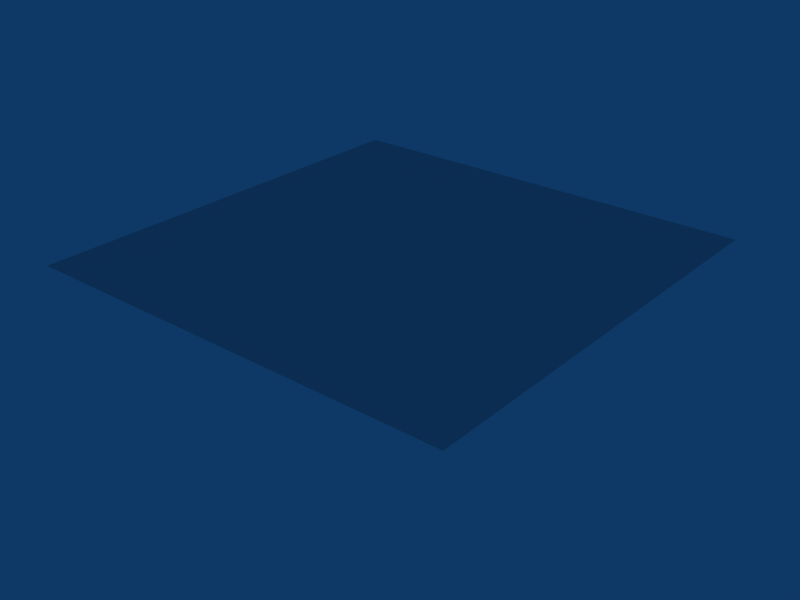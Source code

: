 # Source: Level1.blend  (saved by Blender 2.49.2; exported with 4.5.12 LTS)
import bpy
from mathutils import Matrix  # noqa: F401  (used for matrix-valued properties, if any)

bpy.ops.wm.read_factory_settings(use_empty=True)
scene = bpy.context.scene
scene.name = 'Level1'

# ---- collections
col_collection_1 = bpy.data.collections.new('Collection 1'); scene.collection.children.link(col_collection_1)
col_collection_2 = bpy.data.collections.new('Collection 2'); scene.collection.children.link(col_collection_2)
col_collection_2.hide_render = True
col_collection_2.hide_viewport = True

# ---- materials (node trees are filled in below, after node groups)
mat_dummy = bpy.data.materials.new('Dummy')
mat_dummy.alpha_threshold = 0.0
mat_dummy.roughness = 0.5
mat_dummy.line_color = (0.0, 0.0, 0.0, 1.0)

# ---- material node trees

# ---- world
world_world = bpy.data.worlds.new('World'); scene.world = world_world
world_world.color = (0.05656, 0.2208, 0.4)
world_world.use_sun_shadow = False
world_world.sun_shadow_jitter_overblur = 0.0
world_world.cycles.sampling_method = 'MANUAL'
world_world.cycles.sample_map_resolution = 256

# ---- meshes
me_controller = bpy.data.meshes.new('Controller')
me_controller.from_pydata([(1.0, 1.0, -1.0), (1.0, -1.0, -1.0), (-1.0, -1.0, -1.0), (-1.0, 1.0, -1.0), (1.0, 1.0, 1.0), (1.0, -1.0, 1.0), (-1.0, -1.0, 1.0), (-1.0, 1.0, 1.0)], [], [(0, 1, 2, 3), (4, 7, 6, 5), (0, 4, 5, 1), (1, 5, 6, 2), (2, 6, 7, 3), (4, 0, 3, 7)])
_uv = me_controller.uv_layers.new(name='UVTex')
_uv.uv.foreach_set('vector', [1.0, 0.0, 1.0, 1.0, 0.0, 1.0, 0.0, 0.0, 1.0, 0.0, 1.0, 1.0, 0.0, 1.0, 0.0, 0.0, 1.0, 0.0, 1.0, 1.0, 0.0, 1.0, 0.0, 0.0, 1.0, 0.0, 1.0, 1.0, 0.0, 1.0, 0.0, 0.0, 1.0, 0.0, 1.0, 1.0, 0.0, 1.0, 0.0, 0.0, 1.192e-07, 1.0, -1.192e-07, 1.192e-07, 1.0, -1.192e-07, 1.0, 1.0])
me_controller.use_remesh_preserve_volume = False
me_controller.use_remesh_preserve_attributes = False
me_controller.use_mirror_vertex_groups = False
me_controller.update()
me_concavestaticbrush = bpy.data.meshes.new('ConcaveStaticBrush')
me_concavestaticbrush.from_pydata([(15.5, 15.5, -0.5), (15.5, -16.5, -0.5), (-16.5, -16.5, -0.5), (-16.5, 15.5, -0.5), (-0.5, -16.5, -0.5), (15.5, -0.5, -0.5), (-0.5, 15.5, -0.5), (-16.5, -0.5, -0.5), (-0.5, -0.5, -0.5), (7.5, -16.5, -0.5), (-8.5, -16.5, -0.5), (15.5, -8.5, -0.5), (15.5, 7.5, -0.5), (-8.5, 15.5, -0.5), (7.5, 15.5, -0.5), (-16.5, 7.5, -0.5), (-16.5, -8.5, -0.5), (7.5, -0.5, -0.5), (-0.5, -8.5, -0.5), (-8.5, -0.5, -0.5), (-0.5, 7.5, -0.5), (7.5, -8.5, -0.5), (-8.5, -8.5, -0.5), (7.5, 7.5, -0.5), (-8.5, 7.5, -0.5), (3.5, -16.5, -0.5), (11.5, -16.5, -0.5), (-4.5, -16.5, -0.5), (-12.5, -16.5, -0.5), (15.5, -12.5, -0.5), (15.5, -4.5, -0.5), (15.5, 11.5, -0.5), (15.5, 3.5, -0.5), (-12.5, 15.5, -0.5), (-4.5, 15.5, -0.5), (11.5, 15.5, -0.5), (3.5, 15.5, -0.5), (-16.5, 11.5, -0.5), (-16.5, 3.5, -0.5), (-16.5, -12.5, -0.5), (-16.5, -4.5, -0.5), (11.5, -0.5, -0.5), (3.5, -0.5, -0.5), (-0.5, -12.5, -0.5), (-0.5, -4.5, -0.5), (-12.5, -0.5, -0.5), (-4.5, -0.5, -0.5), (-0.5, 11.5, -0.5), (-0.5, 3.5, -0.5), (11.5, -8.5, -0.5), (7.5, -12.5, -0.5), (3.5, -8.5, -0.5), (7.5, -4.5, -0.5), (-4.5, -8.5, -0.5), (-8.5, -12.5, -0.5), (-12.5, -8.5, -0.5), (-8.5, -4.5, -0.5), (11.5, 7.5, -0.5), (7.5, 3.5, -0.5), (3.5, 7.5, -0.5), (7.5, 11.5, -0.5), (-4.5, 7.5, -0.5), (-8.5, 3.5, -0.5), (-12.5, 7.5, -0.5), (-8.5, 11.5, -0.5), (11.5, -12.5, -0.5), (3.5, -12.5, -0.5), (11.5, -4.5, -0.5), (3.5, -4.5, -0.5), (-4.5, -12.5, -0.5), (-12.5, -12.5, -0.5), (-4.5, -4.5, -0.5), (-12.5, -4.5, -0.5), (11.5, 3.5, -0.5), (3.5, 3.5, -0.5), (11.5, 11.5, -0.5), (3.5, 11.5, -0.5), (-4.5, 3.5, -0.5), (-12.5, 3.5, -0.5), (-4.5, 11.5, -0.5), (-12.5, 11.5, -0.5), (1.5, -16.5, -0.5), (5.5, -16.5, -0.5), (13.5, -16.5, -0.5), (9.5, -16.5, -0.5), (-6.5, -16.5, -0.5), (-2.5, -16.5, -0.5), (-10.5, -16.5, -0.5), (-14.5, -16.5, -0.5), (15.5, -14.5, -0.5), (15.5, -10.5, -0.5), (15.5, -2.5, -0.5), (15.5, -6.5, -0.5), (15.5, 9.5, -0.5), (15.5, 13.5, -0.5), (15.5, 5.5, -0.5), (15.5, 1.5, -0.5), (-14.5, 15.5, -0.5), (-10.5, 15.5, -0.5), (-6.5, 15.5, -0.5), (-2.5, 15.5, -0.5), (13.5, 15.5, -0.5), (9.5, 15.5, -0.5), (1.5, 15.5, -0.5), (5.5, 15.5, -0.5), (-16.5, 13.5, -0.5), (-16.5, 9.5, -0.5), (-16.5, 1.5, -0.5), (-16.5, 5.5, -0.5), (-16.5, -14.5, -0.5), (-16.5, -10.5, -0.5), (-16.5, -2.5, -0.5), (-16.5, -6.5, -0.5), (9.5, -0.5, -0.5), (13.5, -0.5, -0.5), (5.5, -0.5, -0.5), (1.5, -0.5, -0.5), (-0.5, -14.5, -0.5), (-0.5, -10.5, -0.5), (-0.5, -6.5, -0.5), (-0.5, -2.5, -0.5), (-14.5, -0.5, -0.5), (-10.5, -0.5, -0.5), (-6.5, -0.5, -0.5), (-2.5, -0.5, -0.5), (-0.5, 13.5, -0.5), (-0.5, 9.5, -0.5), (-0.5, 5.5, -0.5), (-0.5, 1.5, -0.5), (9.5, -8.5, -0.5), (13.5, -8.5, -0.5), (7.5, -14.5, -0.5), (7.5, -10.5, -0.5), (1.5, -8.5, -0.5), (5.5, -8.5, -0.5), (7.5, -6.5, -0.5), (7.5, -2.5, -0.5), (-2.5, -8.5, -0.5), (-6.5, -8.5, -0.5), (-8.5, -14.5, -0.5), (-8.5, -10.5, -0.5), (-10.5, -8.5, -0.5), (-14.5, -8.5, -0.5), (-8.5, -2.5, -0.5), (-8.5, -6.5, -0.5), (13.5, 7.5, -0.5), (9.5, 7.5, -0.5), (7.5, 5.5, -0.5), (7.5, 1.5, -0.5), (1.5, 7.5, -0.5), (5.5, 7.5, -0.5), (7.5, 9.5, -0.5), (7.5, 13.5, -0.5), (-2.5, 7.5, -0.5), (-6.5, 7.5, -0.5), (-8.5, 1.5, -0.5), (-8.5, 5.5, -0.5), (-10.5, 7.5, -0.5), (-14.5, 7.5, -0.5), (-8.5, 13.5, -0.5), (-8.5, 9.5, -0.5), (13.5, -12.5, -0.5), (11.5, -14.5, -0.5), (9.5, -12.5, -0.5), (11.5, -10.5, -0.5), (5.5, -12.5, -0.5), (3.5, -14.5, -0.5), (1.5, -12.5, -0.5), (3.5, -10.5, -0.5), (13.5, -4.5, -0.5), (11.5, -6.5, -0.5), (9.5, -4.5, -0.5), (11.5, -2.5, -0.5), (5.5, -4.5, -0.5), (3.5, -6.5, -0.5), (1.5, -4.5, -0.5), (3.5, -2.5, -0.5), (-2.5, -12.5, -0.5), (-4.5, -14.5, -0.5), (-6.5, -12.5, -0.5), (-4.5, -10.5, -0.5), (-10.5, -12.5, -0.5), (-12.5, -14.5, -0.5), (-14.5, -12.5, -0.5), (-12.5, -10.5, -0.5), (-2.5, -4.5, -0.5), (-4.5, -6.5, -0.5), (-6.5, -4.5, -0.5), (-4.5, -2.5, -0.5), (-10.5, -4.5, -0.5), (-12.5, -6.5, -0.5), (-14.5, -4.5, -0.5), (-12.5, -2.5, -0.5), (13.5, 3.5, -0.5), (11.5, 1.5, -0.5), (9.5, 3.5, -0.5), (11.5, 5.5, -0.5), (5.5, 3.5, -0.5), (3.5, 1.5, -0.5), (1.5, 3.5, -0.5), (3.5, 5.5, -0.5), (13.5, 11.5, -0.5), (11.5, 9.5, -0.5), (9.5, 11.5, -0.5), (11.5, 13.5, -0.5), (5.5, 11.5, -0.5), (3.5, 9.5, -0.5), (1.5, 11.5, -0.5), (3.5, 13.5, -0.5), (-2.5, 3.5, -0.5), (-4.5, 1.5, -0.5), (-6.5, 3.5, -0.5), (-4.5, 5.5, -0.5), (-10.5, 3.5, -0.5), (-12.5, 1.5, -0.5), (-14.5, 3.5, -0.5), (-12.5, 5.5, -0.5), (-2.5, 11.5, -0.5), (-4.5, 9.5, -0.5), (-6.5, 11.5, -0.5), (-4.5, 13.5, -0.5), (-10.5, 11.5, -0.5), (-12.5, 9.5, -0.5), (-14.5, 11.5, -0.5), (-12.5, 13.5, -0.5), (13.5, -14.5, -0.5), (9.5, -14.5, -0.5), (13.5, -10.5, -0.5), (9.5, -10.5, -0.5), (5.5, -14.5, -0.5), (1.5, -14.5, -0.5), (5.5, -10.5, -0.5), (1.5, -10.5, -0.5), (13.5, -6.5, -0.5), (9.5, -6.5, -0.5), (13.5, -2.5, -0.5), (9.5, -2.5, -0.5), (5.5, -6.5, -0.5), (1.5, -6.5, -0.5), (5.5, -2.5, -0.5), (1.5, -2.5, -0.5), (-2.5, -14.5, -0.5), (-6.5, -14.5, -0.5), (-2.5, -10.5, -0.5), (-6.5, -10.5, -0.5), (-10.5, -14.5, -0.5), (-14.5, -14.5, -0.5), (-10.5, -10.5, -0.5), (-14.5, -10.5, -0.5), (-2.5, -6.5, -0.5), (-6.5, -6.5, -0.5), (-2.5, -2.5, -0.5), (-6.5, -2.5, -0.5), (-10.5, -6.5, -0.5), (-14.5, -6.5, -0.5), (-10.5, -2.5, -0.5), (-14.5, -2.5, -0.5), (13.5, 1.5, -0.5), (9.5, 1.5, -0.5), (13.5, 5.5, -0.5), (9.5, 5.5, -0.5), (5.5, 1.5, -0.5), (1.5, 1.5, -0.5), (5.5, 5.5, -0.5), (1.5, 5.5, -0.5), (13.5, 9.5, -0.5), (9.5, 9.5, -0.5), (13.5, 13.5, -0.5), (9.5, 13.5, -0.5), (5.5, 9.5, -0.5), (1.5, 9.5, -0.5), (5.5, 13.5, -0.5), (1.5, 13.5, -0.5), (-2.5, 1.5, -0.5), (-6.5, 1.5, -0.5), (-2.5, 5.5, -0.5), (-6.5, 5.5, -0.5), (-10.5, 1.5, -0.5), (-14.5, 1.5, -0.5), (-10.5, 5.5, -0.5), (-14.5, 5.5, -0.5), (-2.5, 9.5, -0.5), (-6.5, 9.5, -0.5), (-2.5, 13.5, -0.5), (-6.5, 13.5, -0.5), (-10.5, 9.5, -0.5), (-14.5, 9.5, -0.5), (-10.5, 13.5, -0.5), (-14.5, 13.5, -0.5), (0.5, -16.5, -0.5), (2.5, -16.5, -0.5), (6.5, -16.5, -0.5), (4.5, -16.5, -0.5), (14.5, -16.5, -0.5), (12.5, -16.5, -0.5), (8.5, -16.5, -0.5), (10.5, -16.5, -0.5), (-7.5, -16.5, -0.5), (-5.5, -16.5, -0.5), (-1.5, -16.5, -0.5), (-3.5, -16.5, -0.5), (-9.5, -16.5, -0.5), (-11.5, -16.5, -0.5), (-15.5, -16.5, -0.5), (-13.5, -16.5, -0.5), (15.5, -15.5, -0.5), (15.5, -13.5, -0.5), (15.5, -11.5, -0.5), (15.5, -9.5, -0.5), (15.5, -3.5, -0.5), (15.5, -1.5, -0.5), (15.5, -5.5, -0.5), (15.5, -7.5, -0.5), (15.5, 8.5, -0.5), (15.5, 10.5, -0.5), (15.5, 14.5, -0.5), (15.5, 12.5, -0.5), (15.5, 6.5, -0.5), (15.5, 4.5, -0.5), (15.5, 0.5, -0.5), (15.5, 2.5, -0.5), (-15.5, 15.5, -0.5), (-13.5, 15.5, -0.5), (-9.5, 15.5, -0.5), (-11.5, 15.5, -0.5), (-7.5, 15.5, -0.5), (-5.5, 15.5, -0.5), (-1.5, 15.5, -0.5), (-3.5, 15.5, -0.5), (14.5, 15.5, -0.5), (12.5, 15.5, -0.5), (8.5, 15.5, -0.5), (10.5, 15.5, -0.5), (0.5, 15.5, -0.5), (2.5, 15.5, -0.5), (6.5, 15.5, -0.5), (4.5, 15.5, -0.5), (-16.5, 14.5, -0.5), (-16.5, 12.5, -0.5), (-16.5, 8.5, -0.5), (-16.5, 10.5, -0.5), (-16.5, 0.5, -0.5), (-16.5, 2.5, -0.5), (-16.5, 6.5, -0.5), (-16.5, 4.5, -0.5), (-16.5, -15.5, -0.5), (-16.5, -13.5, -0.5), (-16.5, -9.5, -0.5), (-16.5, -11.5, -0.5), (-16.5, -1.5, -0.5), (-16.5, -3.5, -0.5), (-16.5, -7.5, -0.5), (-16.5, -5.5, -0.5), (8.5, -0.5, -0.5), (10.5, -0.5, -0.5), (14.5, -0.5, -0.5), (12.5, -0.5, -0.5), (6.5, -0.5, -0.5), (4.5, -0.5, -0.5), (0.5, -0.5, -0.5), (2.5, -0.5, -0.5), (-0.5, -15.5, -0.5), (-0.5, -13.5, -0.5), (-0.5, -9.5, -0.5), (-0.5, -11.5, -0.5), (-0.5, -7.5, -0.5), (-0.5, -5.5, -0.5), (-0.5, -1.5, -0.5), (-0.5, -3.5, -0.5), (-15.5, -0.5, -0.5), (-13.5, -0.5, -0.5), (-9.5, -0.5, -0.5), (-11.5, -0.5, -0.5), (-7.5, -0.5, -0.5), (-5.5, -0.5, -0.5), (-1.5, -0.5, -0.5), (-3.5, -0.5, -0.5), (-0.5, 14.5, -0.5), (-0.5, 12.5, -0.5), (-0.5, 8.5, -0.5), (-0.5, 10.5, -0.5), (-0.5, 6.5, -0.5), (-0.5, 4.5, -0.5), (-0.5, 0.5, -0.5), (-0.5, 2.5, -0.5), (8.5, -8.5, -0.5), (10.5, -8.5, -0.5), (14.5, -8.5, -0.5), (12.5, -8.5, -0.5), (7.5, -15.5, -0.5), (7.5, -13.5, -0.5), (7.5, -9.5, -0.5), (7.5, -11.5, -0.5), (0.5, -8.5, -0.5), (2.5, -8.5, -0.5), (6.5, -8.5, -0.5), (4.5, -8.5, -0.5), (7.5, -7.5, -0.5), (7.5, -5.5, -0.5), (7.5, -1.5, -0.5), (7.5, -3.5, -0.5), (-3.5, -8.5, -0.5), (-1.5, -8.5, -0.5), (-5.5, -8.5, -0.5), (-7.5, -8.5, -0.5), (-8.5, -15.5, -0.5), (-8.5, -13.5, -0.5), (-8.5, -11.5, -0.5), (-8.5, -9.5, -0.5), (-11.5, -8.5, -0.5), (-9.5, -8.5, -0.5), (-13.5, -8.5, -0.5), (-15.5, -8.5, -0.5), (-8.5, -3.5, -0.5), (-8.5, -1.5, -0.5), (-8.5, -5.5, -0.5), (-8.5, -7.5, -0.5), (14.5, 7.5, -0.5), (12.5, 7.5, -0.5), (10.5, 7.5, -0.5), (8.5, 7.5, -0.5), (7.5, 4.5, -0.5), (7.5, 6.5, -0.5), (7.5, 2.5, -0.5), (7.5, 0.5, -0.5), (2.5, 7.5, -0.5), (0.5, 7.5, -0.5), (4.5, 7.5, -0.5), (6.5, 7.5, -0.5), (7.5, 10.5, -0.5), (7.5, 8.5, -0.5), (7.5, 12.5, -0.5), (7.5, 14.5, -0.5), (-3.5, 7.5, -0.5), (-1.5, 7.5, -0.5), (-5.5, 7.5, -0.5), (-7.5, 7.5, -0.5), (-8.5, 2.5, -0.5), (-8.5, 0.5, -0.5), (-8.5, 4.5, -0.5), (-8.5, 6.5, -0.5), (-11.5, 7.5, -0.5), (-9.5, 7.5, -0.5), (-13.5, 7.5, -0.5), (-15.5, 7.5, -0.5), (-8.5, 12.5, -0.5), (-8.5, 14.5, -0.5), (-8.5, 10.5, -0.5), (-8.5, 8.5, -0.5), (12.5, -12.5, -0.5), (14.5, -12.5, -0.5), (11.5, -13.5, -0.5), (11.5, -15.5, -0.5), (10.5, -12.5, -0.5), (8.5, -12.5, -0.5), (11.5, -11.5, -0.5), (11.5, -9.5, -0.5), (4.5, -12.5, -0.5), (6.5, -12.5, -0.5), (3.5, -13.5, -0.5), (3.5, -15.5, -0.5), (2.5, -12.5, -0.5), (0.5, -12.5, -0.5), (3.5, -11.5, -0.5), (3.5, -9.5, -0.5), (14.5, -4.5, -0.5), (12.5, -4.5, -0.5), (11.5, -7.5, -0.5), (11.5, -5.5, -0.5), (8.5, -4.5, -0.5), (10.5, -4.5, -0.5), (11.5, -1.5, -0.5), (11.5, -3.5, -0.5), (6.5, -4.5, -0.5), (4.5, -4.5, -0.5), (3.5, -7.5, -0.5), (3.5, -5.5, -0.5), (0.5, -4.5, -0.5), (2.5, -4.5, -0.5), (3.5, -1.5, -0.5), (3.5, -3.5, -0.5), (-1.5, -12.5, -0.5), (-3.5, -12.5, -0.5), (-4.5, -15.5, -0.5), (-4.5, -13.5, -0.5), (-7.5, -12.5, -0.5), (-5.5, -12.5, -0.5), (-4.5, -9.5, -0.5), (-4.5, -11.5, -0.5), (-9.5, -12.5, -0.5), (-11.5, -12.5, -0.5), (-12.5, -15.5, -0.5), (-12.5, -13.5, -0.5), (-15.5, -12.5, -0.5), (-13.5, -12.5, -0.5), (-12.5, -9.5, -0.5), (-12.5, -11.5, -0.5), (-1.5, -4.5, -0.5), (-3.5, -4.5, -0.5), (-4.5, -7.5, -0.5), (-4.5, -5.5, -0.5), (-7.5, -4.5, -0.5), (-5.5, -4.5, -0.5), (-4.5, -1.5, -0.5), (-4.5, -3.5, -0.5), (-9.5, -4.5, -0.5), (-11.5, -4.5, -0.5), (-12.5, -7.5, -0.5), (-12.5, -5.5, -0.5), (-15.5, -4.5, -0.5), (-13.5, -4.5, -0.5), (-12.5, -1.5, -0.5), (-12.5, -3.5, -0.5), (12.5, 3.5, -0.5), (14.5, 3.5, -0.5), (11.5, 0.5, -0.5), (11.5, 2.5, -0.5), (8.5, 3.5, -0.5), (10.5, 3.5, -0.5), (11.5, 6.5, -0.5), (11.5, 4.5, -0.5), (6.5, 3.5, -0.5), (4.5, 3.5, -0.5), (3.5, 0.5, -0.5), (3.5, 2.5, -0.5), (0.5, 3.5, -0.5), (2.5, 3.5, -0.5), (3.5, 6.5, -0.5), (3.5, 4.5, -0.5), (12.5, 11.5, -0.5), (14.5, 11.5, -0.5), (11.5, 8.5, -0.5), (11.5, 10.5, -0.5), (8.5, 11.5, -0.5), (10.5, 11.5, -0.5), (11.5, 14.5, -0.5), (11.5, 12.5, -0.5), (6.5, 11.5, -0.5), (4.5, 11.5, -0.5), (3.5, 8.5, -0.5), (3.5, 10.5, -0.5), (0.5, 11.5, -0.5), (2.5, 11.5, -0.5), (3.5, 14.5, -0.5), (3.5, 12.5, -0.5), (-1.5, 3.5, -0.5), (-3.5, 3.5, -0.5), (-4.5, 0.5, -0.5), (-4.5, 2.5, -0.5), (-7.5, 3.5, -0.5), (-5.5, 3.5, -0.5), (-4.5, 6.5, -0.5), (-4.5, 4.5, -0.5), (-9.5, 3.5, -0.5), (-11.5, 3.5, -0.5), (-12.5, 0.5, -0.5), (-12.5, 2.5, -0.5), (-15.5, 3.5, -0.5), (-13.5, 3.5, -0.5), (-12.5, 6.5, -0.5), (-12.5, 4.5, -0.5), (-1.5, 11.5, -0.5), (-3.5, 11.5, -0.5), (-4.5, 8.5, -0.5), (-4.5, 10.5, -0.5), (-7.5, 11.5, -0.5), (-5.5, 11.5, -0.5), (-4.5, 14.5, -0.5), (-4.5, 12.5, -0.5), (-9.5, 11.5, -0.5), (-11.5, 11.5, -0.5), (-12.5, 8.5, -0.5), (-12.5, 10.5, -0.5), (-15.5, 11.5, -0.5), (-13.5, 11.5, -0.5), (-12.5, 14.5, -0.5), (-12.5, 12.5, -0.5), (14.5, -14.5, -0.5), (13.5, -15.5, -0.5), (12.5, -14.5, -0.5), (13.5, -13.5, -0.5), (10.5, -14.5, -0.5), (9.5, -15.5, -0.5), (8.5, -14.5, -0.5), (9.5, -13.5, -0.5), (14.5, -10.5, -0.5), (13.5, -11.5, -0.5), (12.5, -10.5, -0.5), (13.5, -9.5, -0.5), (10.5, -10.5, -0.5), (9.5, -11.5, -0.5), (8.5, -10.5, -0.5), (9.5, -9.5, -0.5), (6.5, -14.5, -0.5), (5.5, -15.5, -0.5), (4.5, -14.5, -0.5), (5.5, -13.5, -0.5), (2.5, -14.5, -0.5), (1.5, -15.5, -0.5), (0.5, -14.5, -0.5), (1.5, -13.5, -0.5), (6.5, -10.5, -0.5), (5.5, -11.5, -0.5), (4.5, -10.5, -0.5), (5.5, -9.5, -0.5), (2.5, -10.5, -0.5), (1.5, -11.5, -0.5), (0.5, -10.5, -0.5), (1.5, -9.5, -0.5), (14.5, -6.5, -0.5), (13.5, -7.5, -0.5), (12.5, -6.5, -0.5), (13.5, -5.5, -0.5), (10.5, -6.5, -0.5), (9.5, -7.5, -0.5), (8.5, -6.5, -0.5), (9.5, -5.5, -0.5), (14.5, -2.5, -0.5), (13.5, -3.5, -0.5), (12.5, -2.5, -0.5), (13.5, -1.5, -0.5), (10.5, -2.5, -0.5), (9.5, -3.5, -0.5), (8.5, -2.5, -0.5), (9.5, -1.5, -0.5), (6.5, -6.5, -0.5), (5.5, -7.5, -0.5), (4.5, -6.5, -0.5), (5.5, -5.5, -0.5), (2.5, -6.5, -0.5), (1.5, -7.5, -0.5), (0.5, -6.5, -0.5), (1.5, -5.5, -0.5), (6.5, -2.5, -0.5), (5.5, -3.5, -0.5), (4.5, -2.5, -0.5), (5.5, -1.5, -0.5), (2.5, -2.5, -0.5), (1.5, -3.5, -0.5), (0.5, -2.5, -0.5), (1.5, -1.5, -0.5), (-1.5, -14.5, -0.5), (-2.5, -15.5, -0.5), (-3.5, -14.5, -0.5), (-2.5, -13.5, -0.5), (-5.5, -14.5, -0.5), (-6.5, -15.5, -0.5), (-7.5, -14.5, -0.5), (-6.5, -13.5, -0.5), (-1.5, -10.5, -0.5), (-2.5, -11.5, -0.5), (-3.5, -10.5, -0.5), (-2.5, -9.5, -0.5), (-5.5, -10.5, -0.5), (-6.5, -11.5, -0.5), (-7.5, -10.5, -0.5), (-6.5, -9.5, -0.5), (-9.5, -14.5, -0.5), (-10.5, -15.5, -0.5), (-11.5, -14.5, -0.5), (-10.5, -13.5, -0.5), (-13.5, -14.5, -0.5), (-14.5, -15.5, -0.5), (-15.5, -14.5, -0.5), (-14.5, -13.5, -0.5), (-9.5, -10.5, -0.5), (-10.5, -11.5, -0.5), (-11.5, -10.5, -0.5), (-10.5, -9.5, -0.5), (-13.5, -10.5, -0.5), (-14.5, -11.5, -0.5), (-15.5, -10.5, -0.5), (-14.5, -9.5, -0.5), (-1.5, -6.5, -0.5), (-2.5, -7.5, -0.5), (-3.5, -6.5, -0.5), (-2.5, -5.5, -0.5), (-5.5, -6.5, -0.5), (-6.5, -7.5, -0.5), (-7.5, -6.5, -0.5), (-6.5, -5.5, -0.5), (-1.5, -2.5, -0.5), (-2.5, -3.5, -0.5), (-3.5, -2.5, -0.5), (-2.5, -1.5, -0.5), (-5.5, -2.5, -0.5), (-6.5, -3.5, -0.5), (-7.5, -2.5, -0.5), (-6.5, -1.5, -0.5), (-9.5, -6.5, -0.5), (-10.5, -7.5, -0.5), (-11.5, -6.5, -0.5), (-10.5, -5.5, -0.5), (-13.5, -6.5, -0.5), (-14.5, -7.5, -0.5), (-15.5, -6.5, -0.5), (-14.5, -5.5, -0.5), (-9.5, -2.5, -0.5), (-10.5, -3.5, -0.5), (-11.5, -2.5, -0.5), (-10.5, -1.5, -0.5), (-13.5, -2.5, -0.5), (-14.5, -3.5, -0.5), (-15.5, -2.5, -0.5), (-14.5, -1.5, -0.5), (14.5, 1.5, -0.5), (13.5, 0.5, -0.5), (12.5, 1.5, -0.5), (13.5, 2.5, -0.5), (10.5, 1.5, -0.5), (9.5, 0.5, -0.5), (8.5, 1.5, -0.5), (9.5, 2.5, -0.5), (14.5, 5.5, -0.5), (13.5, 4.5, -0.5), (12.5, 5.5, -0.5), (13.5, 6.5, -0.5), (10.5, 5.5, -0.5), (9.5, 4.5, -0.5), (8.5, 5.5, -0.5), (9.5, 6.5, -0.5), (6.5, 1.5, -0.5), (5.5, 0.5, -0.5), (4.5, 1.5, -0.5), (5.5, 2.5, -0.5), (2.5, 1.5, -0.5), (1.5, 0.5, -0.5), (0.5, 1.5, -0.5), (1.5, 2.5, -0.5), (6.5, 5.5, -0.5), (5.5, 4.5, -0.5), (4.5, 5.5, -0.5), (5.5, 6.5, -0.5), (2.5, 5.5, -0.5), (1.5, 4.5, -0.5), (0.5, 5.5, -0.5), (1.5, 6.5, -0.5), (14.5, 9.5, -0.5), (13.5, 8.5, -0.5), (12.5, 9.5, -0.5), (13.5, 10.5, -0.5), (10.5, 9.5, -0.5), (9.5, 8.5, -0.5), (8.5, 9.5, -0.5), (9.5, 10.5, -0.5), (14.5, 13.5, -0.5), (13.5, 12.5, -0.5), (12.5, 13.5, -0.5), (13.5, 14.5, -0.5), (10.5, 13.5, -0.5), (9.5, 12.5, -0.5), (8.5, 13.5, -0.5), (9.5, 14.5, -0.5), (6.5, 9.5, -0.5), (5.5, 8.5, -0.5), (4.5, 9.5, -0.5), (5.5, 10.5, -0.5), (2.5, 9.5, -0.5), (1.5, 8.5, -0.5), (0.5, 9.5, -0.5), (1.5, 10.5, -0.5), (6.5, 13.5, -0.5), (5.5, 12.5, -0.5), (4.5, 13.5, -0.5), (5.5, 14.5, -0.5), (2.5, 13.5, -0.5), (1.5, 12.5, -0.5), (0.5, 13.5, -0.5), (1.5, 14.5, -0.5), (-1.5, 1.5, -0.5), (-2.5, 0.5, -0.5), (-3.5, 1.5, -0.5), (-2.5, 2.5, -0.5), (-5.5, 1.5, -0.5), (-6.5, 0.5, -0.5), (-7.5, 1.5, -0.5), (-6.5, 2.5, -0.5), (-1.5, 5.5, -0.5), (-2.5, 4.5, -0.5), (-3.5, 5.5, -0.5), (-2.5, 6.5, -0.5), (-5.5, 5.5, -0.5), (-6.5, 4.5, -0.5), (-7.5, 5.5, -0.5), (-6.5, 6.5, -0.5), (-9.5, 1.5, -0.5), (-10.5, 0.5, -0.5), (-11.5, 1.5, -0.5), (-10.5, 2.5, -0.5), (-13.5, 1.5, -0.5), (-14.5, 0.5, -0.5), (-15.5, 1.5, -0.5), (-14.5, 2.5, -0.5), (-9.5, 5.5, -0.5), (-10.5, 4.5, -0.5), (-11.5, 5.5, -0.5), (-10.5, 6.5, -0.5), (-13.5, 5.5, -0.5), (-14.5, 4.5, -0.5), (-15.5, 5.5, -0.5), (-14.5, 6.5, -0.5), (-1.5, 9.5, -0.5), (-2.5, 8.5, -0.5), (-3.5, 9.5, -0.5), (-2.5, 10.5, -0.5), (-5.5, 9.5, -0.5), (-6.5, 8.5, -0.5), (-7.5, 9.5, -0.5), (-6.5, 10.5, -0.5), (-1.5, 13.5, -0.5), (-2.5, 12.5, -0.5), (-3.5, 13.5, -0.5), (-2.5, 14.5, -0.5), (-5.5, 13.5, -0.5), (-6.5, 12.5, -0.5), (-7.5, 13.5, -0.5), (-6.5, 14.5, -0.5), (-9.5, 9.5, -0.5), (-10.5, 8.5, -0.5), (-11.5, 9.5, -0.5), (-10.5, 10.5, -0.5), (-13.5, 9.5, -0.5), (-14.5, 8.5, -0.5), (-15.5, 9.5, -0.5), (-14.5, 10.5, -0.5), (-9.5, 13.5, -0.5), (-10.5, 12.5, -0.5), (-11.5, 13.5, -0.5), (-10.5, 14.5, -0.5), (-13.5, 13.5, -0.5), (-14.5, 12.5, -0.5), (-15.5, 13.5, -0.5), (-14.5, 14.5, -0.5), (14.5, -15.5, -0.5), (12.5, -15.5, -0.5), (14.5, -13.5, -0.5), (12.5, -13.5, -0.5), (10.5, -15.5, -0.5), (8.5, -15.5, -0.5), (10.5, -13.5, -0.5), (8.5, -13.5, -0.5), (14.5, -11.5, -0.5), (12.5, -11.5, -0.5), (14.5, -9.5, -0.5), (12.5, -9.5, -0.5), (10.5, -11.5, -0.5), (8.5, -11.5, -0.5), (10.5, -9.5, -0.5), (8.5, -9.5, -0.5), (6.5, -15.5, -0.5), (4.5, -15.5, -0.5), (6.5, -13.5, -0.5), (4.5, -13.5, -0.5), (2.5, -15.5, -0.5), (0.5, -15.5, -0.5), (2.5, -13.5, -0.5), (0.5, -13.5, -0.5), (6.5, -11.5, -0.5), (4.5, -11.5, -0.5), (6.5, -9.5, -0.5), (4.5, -9.5, -0.5), (2.5, -11.5, -0.5), (0.5, -11.5, -0.5), (2.5, -9.5, -0.5), (0.5, -9.5, -0.5), (14.5, -7.5, -0.5), (12.5, -7.5, -0.5), (14.5, -5.5, -0.5), (12.5, -5.5, -0.5), (10.5, -7.5, -0.5), (8.5, -7.5, -0.5), (10.5, -5.5, -0.5), (8.5, -5.5, -0.5), (14.5, -3.5, -0.5), (12.5, -3.5, -0.5), (14.5, -1.5, -0.5), (12.5, -1.5, -0.5), (10.5, -3.5, -0.5), (8.5, -3.5, -0.5), (10.5, -1.5, -0.5), (8.5, -1.5, -0.5), (6.5, -7.5, -0.5), (4.5, -7.5, -0.5), (6.5, -5.5, -0.5), (4.5, -5.5, -0.5), (2.5, -7.5, -0.5), (0.5, -7.5, -0.5), (2.5, -5.5, -0.5), (0.5, -5.5, -0.5), (6.5, -3.5, -0.5), (4.5, -3.5, -0.5), (6.5, -1.5, -0.5), (4.5, -1.5, -0.5), (2.5, -3.5, -0.5), (0.5, -3.5, -0.5), (2.5, -1.5, -0.5), (0.5, -1.5, -0.5), (-1.5, -15.5, -0.5), (-3.5, -15.5, -0.5), (-1.5, -13.5, -0.5), (-3.5, -13.5, -0.5), (-5.5, -15.5, -0.5), (-7.5, -15.5, -0.5), (-5.5, -13.5, -0.5), (-7.5, -13.5, -0.5), (-1.5, -11.5, -0.5), (-3.5, -11.5, -0.5), (-1.5, -9.5, -0.5), (-3.5, -9.5, -0.5), (-5.5, -11.5, -0.5), (-7.5, -11.5, -0.5), (-5.5, -9.5, -0.5), (-7.5, -9.5, -0.5), (-9.5, -15.5, -0.5), (-11.5, -15.5, -0.5), (-9.5, -13.5, -0.5), (-11.5, -13.5, -0.5), (-13.5, -15.5, -0.5), (-15.5, -15.5, -0.5), (-13.5, -13.5, -0.5), (-15.5, -13.5, -0.5), (-9.5, -11.5, -0.5), (-11.5, -11.5, -0.5), (-9.5, -9.5, -0.5), (-11.5, -9.5, -0.5), (-13.5, -11.5, -0.5), (-15.5, -11.5, -0.5), (-13.5, -9.5, -0.5), (-15.5, -9.5, -0.5), (-1.5, -7.5, -0.5), (-3.5, -7.5, -0.5), (-1.5, -5.5, -0.5), (-3.5, -5.5, -0.5), (-5.5, -7.5, -0.5), (-7.5, -7.5, -0.5), (-5.5, -5.5, -0.5), (-7.5, -5.5, -0.5), (-1.5, -3.5, -0.5), (-3.5, -3.5, -0.5), (-1.5, -1.5, -0.5), (-3.5, -1.5, -0.5), (-5.5, -3.5, -0.5), (-7.5, -3.5, -0.5), (-5.5, -1.5, -0.5), (-7.5, -1.5, -0.5), (-9.5, -7.5, -0.5), (-11.5, -7.5, -0.5), (-9.5, -5.5, -0.5), (-11.5, -5.5, -0.5), (-13.5, -7.5, -0.5), (-15.5, -7.5, -0.5), (-13.5, -5.5, -0.5), (-15.5, -5.5, -0.5), (-9.5, -3.5, -0.5), (-11.5, -3.5, -0.5), (-9.5, -1.5, -0.5), (-11.5, -1.5, -0.5), (-13.5, -3.5, -0.5), (-15.5, -3.5, -0.5), (-13.5, -1.5, -0.5), (-15.5, -1.5, -0.5), (14.5, 0.5, -0.5), (12.5, 0.5, -0.5), (14.5, 2.5, -0.5), (12.5, 2.5, -0.5), (10.5, 0.5, -0.5), (8.5, 0.5, -0.5), (10.5, 2.5, -0.5), (8.5, 2.5, -0.5), (14.5, 4.5, -0.5), (12.5, 4.5, -0.5), (14.5, 6.5, -0.5), (12.5, 6.5, -0.5), (10.5, 4.5, -0.5), (8.5, 4.5, -0.5), (10.5, 6.5, -0.5), (8.5, 6.5, -0.5), (6.5, 0.5, -0.5), (4.5, 0.5, -0.5), (6.5, 2.5, -0.5), (4.5, 2.5, -0.5), (2.5, 0.5, -0.5), (0.5, 0.5, -0.5), (2.5, 2.5, -0.5), (0.5, 2.5, -0.5), (6.5, 4.5, -0.5), (4.5, 4.5, -0.5), (6.5, 6.5, -0.5), (4.5, 6.5, -0.5), (2.5, 4.5, -0.5), (0.5, 4.5, -0.5), (2.5, 6.5, -0.5), (0.5, 6.5, -0.5), (14.5, 8.5, -0.5), (12.5, 8.5, -0.5), (14.5, 10.5, -0.5), (12.5, 10.5, -0.5), (10.5, 8.5, -0.5), (8.5, 8.5, -0.5), (10.5, 10.5, -0.5), (8.5, 10.5, -0.5), (14.5, 12.5, -0.5), (12.5, 12.5, -0.5), (14.5, 14.5, -0.5), (12.5, 14.5, -0.5), (10.5, 12.5, -0.5), (8.5, 12.5, -0.5), (10.5, 14.5, -0.5), (8.5, 14.5, -0.5), (6.5, 8.5, -0.5), (4.5, 8.5, -0.5), (6.5, 10.5, -0.5), (4.5, 10.5, -0.5), (2.5, 8.5, -0.5), (0.5, 8.5, -0.5), (2.5, 10.5, -0.5), (0.5, 10.5, -0.5), (6.5, 12.5, -0.5), (4.5, 12.5, -0.5), (6.5, 14.5, -0.5), (4.5, 14.5, -0.5), (2.5, 12.5, -0.5), (0.5, 12.5, -0.5), (2.5, 14.5, -0.5), (0.5, 14.5, -0.5), (-1.5, 0.5, -0.5), (-3.5, 0.5, -0.5), (-1.5, 2.5, -0.5), (-3.5, 2.5, -0.5), (-5.5, 0.5, -0.5), (-7.5, 0.5, -0.5), (-5.5, 2.5, -0.5), (-7.5, 2.5, -0.5), (-1.5, 4.5, -0.5), (-3.5, 4.5, -0.5), (-1.5, 6.5, -0.5), (-3.5, 6.5, -0.5), (-5.5, 4.5, -0.5), (-7.5, 4.5, -0.5), (-5.5, 6.5, -0.5), (-7.5, 6.5, -0.5), (-9.5, 0.5, -0.5), (-11.5, 0.5, -0.5), (-9.5, 2.5, -0.5), (-11.5, 2.5, -0.5), (-13.5, 0.5, -0.5), (-15.5, 0.5, -0.5), (-13.5, 2.5, -0.5), (-15.5, 2.5, -0.5), (-9.5, 4.5, -0.5), (-11.5, 4.5, -0.5), (-9.5, 6.5, -0.5), (-11.5, 6.5, -0.5), (-13.5, 4.5, -0.5), (-15.5, 4.5, -0.5), (-13.5, 6.5, -0.5), (-15.5, 6.5, -0.5), (-1.5, 8.5, -0.5), (-3.5, 8.5, -0.5), (-1.5, 10.5, -0.5), (-3.5, 10.5, -0.5), (-5.5, 8.5, -0.5), (-7.5, 8.5, -0.5), (-5.5, 10.5, -0.5), (-7.5, 10.5, -0.5), (-1.5, 12.5, -0.5), (-3.5, 12.5, -0.5), (-1.5, 14.5, -0.5), (-3.5, 14.5, -0.5), (-5.5, 12.5, -0.5), (-7.5, 12.5, -0.5), (-5.5, 14.5, -0.5), (-7.5, 14.5, -0.5), (-9.5, 8.5, -0.5), (-11.5, 8.5, -0.5), (-9.5, 10.5, -0.5), (-11.5, 10.5, -0.5), (-13.5, 8.5, -0.5), (-15.5, 8.5, -0.5), (-13.5, 10.5, -0.5), (-15.5, 10.5, -0.5), (-9.5, 12.5, -0.5), (-11.5, 12.5, -0.5), (-9.5, 14.5, -0.5), (-11.5, 14.5, -0.5), (-13.5, 12.5, -0.5), (-15.5, 12.5, -0.5), (-13.5, 14.5, -0.5), (-15.5, 14.5, -0.5)], [], [(293, 1, 305, 833), (83, 293, 833, 578), (833, 305, 89, 577), (578, 833, 577, 225), (294, 83, 578, 834), (26, 294, 834, 452), (834, 578, 225, 579), (452, 834, 579, 162), (577, 89, 306, 835), (225, 577, 835, 580), (835, 306, 29, 450), (580, 835, 450, 161), (579, 225, 580, 836), (162, 579, 836, 451), (836, 580, 161, 449), (451, 836, 449, 65), (296, 26, 452, 837), (84, 296, 837, 582), (837, 452, 162, 581), (582, 837, 581, 226), (295, 84, 582, 838), (9, 295, 838, 389), (838, 582, 226, 583), (389, 838, 583, 131), (581, 162, 451, 839), (226, 581, 839, 584), (839, 451, 65, 453), (584, 839, 453, 163), (583, 226, 584, 840), (131, 583, 840, 390), (840, 584, 163, 454), (390, 840, 454, 50), (450, 29, 307, 841), (161, 450, 841, 586), (841, 307, 90, 585), (586, 841, 585, 227), (449, 161, 586, 842), (65, 449, 842, 455), (842, 586, 227, 587), (455, 842, 587, 164), (585, 90, 308, 843), (227, 585, 843, 588), (843, 308, 11, 387), (588, 843, 387, 130), (587, 227, 588, 844), (164, 587, 844, 456), (844, 588, 130, 388), (456, 844, 388, 49), (453, 65, 455, 845), (163, 453, 845, 590), (845, 455, 164, 589), (590, 845, 589, 228), (454, 163, 590, 846), (50, 454, 846, 392), (846, 590, 228, 591), (392, 846, 591, 132), (589, 164, 456, 847), (228, 589, 847, 592), (847, 456, 49, 386), (592, 847, 386, 129), (591, 228, 592, 848), (132, 591, 848, 391), (848, 592, 129, 385), (391, 848, 385, 21), (291, 9, 389, 849), (82, 291, 849, 594), (849, 389, 131, 593), (594, 849, 593, 229), (292, 82, 594, 850), (25, 292, 850, 460), (850, 594, 229, 595), (460, 850, 595, 166), (593, 131, 390, 851), (229, 593, 851, 596), (851, 390, 50, 458), (596, 851, 458, 165), (595, 229, 596, 852), (166, 595, 852, 459), (852, 596, 165, 457), (459, 852, 457, 66), (290, 25, 460, 853), (81, 290, 853, 598), (853, 460, 166, 597), (598, 853, 597, 230), (289, 81, 598, 854), (4, 289, 854, 361), (854, 598, 230, 599), (361, 854, 599, 117), (597, 166, 459, 855), (230, 597, 855, 600), (855, 459, 66, 461), (600, 855, 461, 167), (599, 230, 600, 856), (117, 599, 856, 362), (856, 600, 167, 462), (362, 856, 462, 43), (458, 50, 392, 857), (165, 458, 857, 602), (857, 392, 132, 601), (602, 857, 601, 231), (457, 165, 602, 858), (66, 457, 858, 463), (858, 602, 231, 603), (463, 858, 603, 168), (601, 132, 391, 859), (231, 601, 859, 604), (859, 391, 21, 395), (604, 859, 395, 134), (603, 231, 604, 860), (168, 603, 860, 464), (860, 604, 134, 396), (464, 860, 396, 51), (461, 66, 463, 861), (167, 461, 861, 606), (861, 463, 168, 605), (606, 861, 605, 232), (462, 167, 606, 862), (43, 462, 862, 364), (862, 606, 232, 607), (364, 862, 607, 118), (605, 168, 464, 863), (232, 605, 863, 608), (863, 464, 51, 394), (608, 863, 394, 133), (607, 232, 608, 864), (118, 607, 864, 363), (864, 608, 133, 393), (363, 864, 393, 18), (387, 11, 312, 865), (130, 387, 865, 610), (865, 312, 92, 609), (610, 865, 609, 233), (388, 130, 610, 866), (49, 388, 866, 467), (866, 610, 233, 611), (467, 866, 611, 170), (609, 92, 311, 867), (233, 609, 867, 612), (867, 311, 30, 465), (612, 867, 465, 169), (611, 233, 612, 868), (170, 611, 868, 468), (868, 612, 169, 466), (468, 868, 466, 67), (386, 49, 467, 869), (129, 386, 869, 614), (869, 467, 170, 613), (614, 869, 613, 234), (385, 129, 614, 870), (21, 385, 870, 397), (870, 614, 234, 615), (397, 870, 615, 135), (613, 170, 468, 871), (234, 613, 871, 616), (871, 468, 67, 470), (616, 871, 470, 171), (615, 234, 616, 872), (135, 615, 872, 398), (872, 616, 171, 469), (398, 872, 469, 52), (465, 30, 309, 873), (169, 465, 873, 618), (873, 309, 91, 617), (618, 873, 617, 235), (466, 169, 618, 874), (67, 466, 874, 472), (874, 618, 235, 619), (472, 874, 619, 172), (617, 91, 310, 875), (235, 617, 875, 620), (875, 310, 5, 355), (620, 875, 355, 114), (619, 235, 620, 876), (172, 619, 876, 471), (876, 620, 114, 356), (471, 876, 356, 41), (470, 67, 472, 877), (171, 470, 877, 622), (877, 472, 172, 621), (622, 877, 621, 236), (469, 171, 622, 878), (52, 469, 878, 400), (878, 622, 236, 623), (400, 878, 623, 136), (621, 172, 471, 879), (236, 621, 879, 624), (879, 471, 41, 354), (624, 879, 354, 113), (623, 236, 624, 880), (136, 623, 880, 399), (880, 624, 113, 353), (399, 880, 353, 17), (395, 21, 397, 881), (134, 395, 881, 626), (881, 397, 135, 625), (626, 881, 625, 237), (396, 134, 626, 882), (51, 396, 882, 475), (882, 626, 237, 627), (475, 882, 627, 174), (625, 135, 398, 883), (237, 625, 883, 628), (883, 398, 52, 473), (628, 883, 473, 173), (627, 237, 628, 884), (174, 627, 884, 476), (884, 628, 173, 474), (476, 884, 474, 68), (394, 51, 475, 885), (133, 394, 885, 630), (885, 475, 174, 629), (630, 885, 629, 238), (393, 133, 630, 886), (18, 393, 886, 365), (886, 630, 238, 631), (365, 886, 631, 119), (629, 174, 476, 887), (238, 629, 887, 632), (887, 476, 68, 478), (632, 887, 478, 175), (631, 238, 632, 888), (119, 631, 888, 366), (888, 632, 175, 477), (366, 888, 477, 44), (473, 52, 400, 889), (173, 473, 889, 634), (889, 400, 136, 633), (634, 889, 633, 239), (474, 173, 634, 890), (68, 474, 890, 480), (890, 634, 239, 635), (480, 890, 635, 176), (633, 136, 399, 891), (239, 633, 891, 636), (891, 399, 17, 357), (636, 891, 357, 115), (635, 239, 636, 892), (176, 635, 892, 479), (892, 636, 115, 358), (479, 892, 358, 42), (478, 68, 480, 893), (175, 478, 893, 638), (893, 480, 176, 637), (638, 893, 637, 240), (477, 175, 638, 894), (44, 477, 894, 368), (894, 638, 240, 639), (368, 894, 639, 120), (637, 176, 479, 895), (240, 637, 895, 640), (895, 479, 42, 360), (640, 895, 360, 116), (639, 240, 640, 896), (120, 639, 896, 367), (896, 640, 116, 359), (367, 896, 359, 8), (299, 4, 361, 897), (86, 299, 897, 642), (897, 361, 117, 641), (642, 897, 641, 241), (300, 86, 642, 898), (27, 300, 898, 483), (898, 642, 241, 643), (483, 898, 643, 178), (641, 117, 362, 899), (241, 641, 899, 644), (899, 362, 43, 481), (644, 899, 481, 177), (643, 241, 644, 900), (178, 643, 900, 484), (900, 644, 177, 482), (484, 900, 482, 69), (298, 27, 483, 901), (85, 298, 901, 646), (901, 483, 178, 645), (646, 901, 645, 242), (297, 85, 646, 902), (10, 297, 902, 405), (902, 646, 242, 647), (405, 902, 647, 139), (645, 178, 484, 903), (242, 645, 903, 648), (903, 484, 69, 486), (648, 903, 486, 179), (647, 242, 648, 904), (139, 647, 904, 406), (904, 648, 179, 485), (406, 904, 485, 54), (481, 43, 364, 905), (177, 481, 905, 650), (905, 364, 118, 649), (650, 905, 649, 243), (482, 177, 650, 906), (69, 482, 906, 488), (906, 650, 243, 651), (488, 906, 651, 180), (649, 118, 363, 907), (243, 649, 907, 652), (907, 363, 18, 402), (652, 907, 402, 137), (651, 243, 652, 908), (180, 651, 908, 487), (908, 652, 137, 401), (487, 908, 401, 53), (486, 69, 488, 909), (179, 486, 909, 654), (909, 488, 180, 653), (654, 909, 653, 244), (485, 179, 654, 910), (54, 485, 910, 407), (910, 654, 244, 655), (407, 910, 655, 140), (653, 180, 487, 911), (244, 653, 911, 656), (911, 487, 53, 403), (656, 911, 403, 138), (655, 244, 656, 912), (140, 655, 912, 408), (912, 656, 138, 404), (408, 912, 404, 22), (301, 10, 405, 913), (87, 301, 913, 658), (913, 405, 139, 657), (658, 913, 657, 245), (302, 87, 658, 914), (28, 302, 914, 491), (914, 658, 245, 659), (491, 914, 659, 182), (657, 139, 406, 915), (245, 657, 915, 660), (915, 406, 54, 489), (660, 915, 489, 181), (659, 245, 660, 916), (182, 659, 916, 492), (916, 660, 181, 490), (492, 916, 490, 70), (304, 28, 491, 917), (88, 304, 917, 662), (917, 491, 182, 661), (662, 917, 661, 246), (303, 88, 662, 918), (2, 303, 918, 345), (918, 662, 246, 663), (345, 918, 663, 109), (661, 182, 492, 919), (246, 661, 919, 664), (919, 492, 70, 494), (664, 919, 494, 183), (663, 246, 664, 920), (109, 663, 920, 346), (920, 664, 183, 493), (346, 920, 493, 39), (489, 54, 407, 921), (181, 489, 921, 666), (921, 407, 140, 665), (666, 921, 665, 247), (490, 181, 666, 922), (70, 490, 922, 496), (922, 666, 247, 667), (496, 922, 667, 184), (665, 140, 408, 923), (247, 665, 923, 668), (923, 408, 22, 410), (668, 923, 410, 141), (667, 247, 668, 924), (184, 667, 924, 495), (924, 668, 141, 409), (495, 924, 409, 55), (494, 70, 496, 925), (183, 494, 925, 670), (925, 496, 184, 669), (670, 925, 669, 248), (493, 183, 670, 926), (39, 493, 926, 348), (926, 670, 248, 671), (348, 926, 671, 110), (669, 184, 495, 927), (248, 669, 927, 672), (927, 495, 55, 411), (672, 927, 411, 142), (671, 248, 672, 928), (110, 671, 928, 347), (928, 672, 142, 412), (347, 928, 412, 16), (402, 18, 365, 929), (137, 402, 929, 674), (929, 365, 119, 673), (674, 929, 673, 249), (401, 137, 674, 930), (53, 401, 930, 499), (930, 674, 249, 675), (499, 930, 675, 186), (673, 119, 366, 931), (249, 673, 931, 676), (931, 366, 44, 497), (676, 931, 497, 185), (675, 249, 676, 932), (186, 675, 932, 500), (932, 676, 185, 498), (500, 932, 498, 71), (403, 53, 499, 933), (138, 403, 933, 678), (933, 499, 186, 677), (678, 933, 677, 250), (404, 138, 678, 934), (22, 404, 934, 416), (934, 678, 250, 679), (416, 934, 679, 144), (677, 186, 500, 935), (250, 677, 935, 680), (935, 500, 71, 502), (680, 935, 502, 187), (679, 250, 680, 936), (144, 679, 936, 415), (936, 680, 187, 501), (415, 936, 501, 56), (497, 44, 368, 937), (185, 497, 937, 682), (937, 368, 120, 681), (682, 937, 681, 251), (498, 185, 682, 938), (71, 498, 938, 504), (938, 682, 251, 683), (504, 938, 683, 188), (681, 120, 367, 939), (251, 681, 939, 684), (939, 367, 8, 375), (684, 939, 375, 124), (683, 251, 684, 940), (188, 683, 940, 503), (940, 684, 124, 376), (503, 940, 376, 46), (502, 71, 504, 941), (187, 502, 941, 686), (941, 504, 188, 685), (686, 941, 685, 252), (501, 187, 686, 942), (56, 501, 942, 413), (942, 686, 252, 687), (413, 942, 687, 143), (685, 188, 503, 943), (252, 685, 943, 688), (943, 503, 46, 374), (688, 943, 374, 123), (687, 252, 688, 944), (143, 687, 944, 414), (944, 688, 123, 373), (414, 944, 373, 19), (410, 22, 416, 945), (141, 410, 945, 690), (945, 416, 144, 689), (690, 945, 689, 253), (409, 141, 690, 946), (55, 409, 946, 507), (946, 690, 253, 691), (507, 946, 691, 190), (689, 144, 415, 947), (253, 689, 947, 692), (947, 415, 56, 505), (692, 947, 505, 189), (691, 253, 692, 948), (190, 691, 948, 508), (948, 692, 189, 506), (508, 948, 506, 72), (411, 55, 507, 949), (142, 411, 949, 694), (949, 507, 190, 693), (694, 949, 693, 254), (412, 142, 694, 950), (16, 412, 950, 351), (950, 694, 254, 695), (351, 950, 695, 112), (693, 190, 508, 951), (254, 693, 951, 696), (951, 508, 72, 510), (696, 951, 510, 191), (695, 254, 696, 952), (112, 695, 952, 352), (952, 696, 191, 509), (352, 952, 509, 40), (505, 56, 413, 953), (189, 505, 953, 698), (953, 413, 143, 697), (698, 953, 697, 255), (506, 189, 698, 954), (72, 506, 954, 512), (954, 698, 255, 699), (512, 954, 699, 192), (697, 143, 414, 955), (255, 697, 955, 700), (955, 414, 19, 371), (700, 955, 371, 122), (699, 255, 700, 956), (192, 699, 956, 511), (956, 700, 122, 372), (511, 956, 372, 45), (510, 72, 512, 957), (191, 510, 957, 702), (957, 512, 192, 701), (702, 957, 701, 256), (509, 191, 702, 958), (40, 509, 958, 350), (958, 702, 256, 703), (350, 958, 703, 111), (701, 192, 511, 959), (256, 701, 959, 704), (959, 511, 45, 370), (704, 959, 370, 121), (703, 256, 704, 960), (111, 703, 960, 349), (960, 704, 121, 369), (349, 960, 369, 7), (355, 5, 319, 961), (114, 355, 961, 706), (961, 319, 96, 705), (706, 961, 705, 257), (356, 114, 706, 962), (41, 356, 962, 515), (962, 706, 257, 707), (515, 962, 707, 194), (705, 96, 320, 963), (257, 705, 963, 708), (963, 320, 32, 514), (708, 963, 514, 193), (707, 257, 708, 964), (194, 707, 964, 516), (964, 708, 193, 513), (516, 964, 513, 73), (354, 41, 515, 965), (113, 354, 965, 710), (965, 515, 194, 709), (710, 965, 709, 258), (353, 113, 710, 966), (17, 353, 966, 424), (966, 710, 258, 711), (424, 966, 711, 148), (709, 194, 516, 967), (258, 709, 967, 712), (967, 516, 73, 518), (712, 967, 518, 195), (711, 258, 712, 968), (148, 711, 968, 423), (968, 712, 195, 517), (423, 968, 517, 58), (514, 32, 318, 969), (193, 514, 969, 714), (969, 318, 95, 713), (714, 969, 713, 259), (513, 193, 714, 970), (73, 513, 970, 520), (970, 714, 259, 715), (520, 970, 715, 196), (713, 95, 317, 971), (259, 713, 971, 716), (971, 317, 12, 417), (716, 971, 417, 145), (715, 259, 716, 972), (196, 715, 972, 519), (972, 716, 145, 418), (519, 972, 418, 57), (518, 73, 520, 973), (195, 518, 973, 718), (973, 520, 196, 717), (718, 973, 717, 260), (517, 195, 718, 974), (58, 517, 974, 421), (974, 718, 260, 719), (421, 974, 719, 147), (717, 196, 519, 975), (260, 717, 975, 720), (975, 519, 57, 419), (720, 975, 419, 146), (719, 260, 720, 976), (147, 719, 976, 422), (976, 720, 146, 420), (422, 976, 420, 23), (357, 17, 424, 977), (115, 357, 977, 722), (977, 424, 148, 721), (722, 977, 721, 261), (358, 115, 722, 978), (42, 358, 978, 523), (978, 722, 261, 723), (523, 978, 723, 198), (721, 148, 423, 979), (261, 721, 979, 724), (979, 423, 58, 521), (724, 979, 521, 197), (723, 261, 724, 980), (198, 723, 980, 524), (980, 724, 197, 522), (524, 980, 522, 74), (360, 42, 523, 981), (116, 360, 981, 726), (981, 523, 198, 725), (726, 981, 725, 262), (359, 116, 726, 982), (8, 359, 982, 383), (982, 726, 262, 727), (383, 982, 727, 128), (725, 198, 524, 983), (262, 725, 983, 728), (983, 524, 74, 526), (728, 983, 526, 199), (727, 262, 728, 984), (128, 727, 984, 384), (984, 728, 199, 525), (384, 984, 525, 48), (521, 58, 421, 985), (197, 521, 985, 730), (985, 421, 147, 729), (730, 985, 729, 263), (522, 197, 730, 986), (74, 522, 986, 528), (986, 730, 263, 731), (528, 986, 731, 200), (729, 147, 422, 987), (263, 729, 987, 732), (987, 422, 23, 428), (732, 987, 428, 150), (731, 263, 732, 988), (200, 731, 988, 527), (988, 732, 150, 427), (527, 988, 427, 59), (526, 74, 528, 989), (199, 526, 989, 734), (989, 528, 200, 733), (734, 989, 733, 264), (525, 199, 734, 990), (48, 525, 990, 382), (990, 734, 264, 735), (382, 990, 735, 127), (733, 200, 527, 991), (264, 733, 991, 736), (991, 527, 59, 425), (736, 991, 425, 149), (735, 264, 736, 992), (127, 735, 992, 381), (992, 736, 149, 426), (381, 992, 426, 20), (417, 12, 313, 993), (145, 417, 993, 738), (993, 313, 93, 737), (738, 993, 737, 265), (418, 145, 738, 994), (57, 418, 994, 531), (994, 738, 265, 739), (531, 994, 739, 202), (737, 93, 314, 995), (265, 737, 995, 740), (995, 314, 31, 530), (740, 995, 530, 201), (739, 265, 740, 996), (202, 739, 996, 532), (996, 740, 201, 529), (532, 996, 529, 75), (419, 57, 531, 997), (146, 419, 997, 742), (997, 531, 202, 741), (742, 997, 741, 266), (420, 146, 742, 998), (23, 420, 998, 430), (998, 742, 266, 743), (430, 998, 743, 151), (741, 202, 532, 999), (266, 741, 999, 744), (999, 532, 75, 534), (744, 999, 534, 203), (743, 266, 744, 1000), (151, 743, 1000, 429), (1000, 744, 203, 533), (429, 1000, 533, 60), (530, 31, 316, 1001), (201, 530, 1001, 746), (1001, 316, 94, 745), (746, 1001, 745, 267), (529, 201, 746, 1002), (75, 529, 1002, 536), (1002, 746, 267, 747), (536, 1002, 747, 204), (745, 94, 315, 1003), (267, 745, 1003, 748), (0, 329, 1003, 315), (748, 1003, 329, 101), (747, 267, 748, 1004), (204, 747, 1004, 535), (1004, 748, 101, 330), (535, 1004, 330, 35), (534, 75, 536, 1005), (203, 534, 1005, 750), (1005, 536, 204, 749), (750, 1005, 749, 268), (533, 203, 750, 1006), (60, 533, 1006, 431), (1006, 750, 268, 751), (431, 1006, 751, 152), (749, 204, 535, 1007), (268, 749, 1007, 752), (1007, 535, 35, 332), (752, 1007, 332, 102), (751, 268, 752, 1008), (152, 751, 1008, 432), (1008, 752, 102, 331), (432, 1008, 331, 14), (428, 23, 430, 1009), (150, 428, 1009, 754), (1009, 430, 151, 753), (754, 1009, 753, 269), (427, 150, 754, 1010), (59, 427, 1010, 539), (1010, 754, 269, 755), (539, 1010, 755, 206), (753, 151, 429, 1011), (269, 753, 1011, 756), (1011, 429, 60, 537), (756, 1011, 537, 205), (755, 269, 756, 1012), (206, 755, 1012, 540), (1012, 756, 205, 538), (540, 1012, 538, 76), (425, 59, 539, 1013), (149, 425, 1013, 758), (1013, 539, 206, 757), (758, 1013, 757, 270), (426, 149, 758, 1014), (20, 426, 1014, 379), (1014, 758, 270, 759), (379, 1014, 759, 126), (757, 206, 540, 1015), (270, 757, 1015, 760), (1015, 540, 76, 542), (760, 1015, 542, 207), (759, 270, 760, 1016), (126, 759, 1016, 380), (1016, 760, 207, 541), (380, 1016, 541, 47), (537, 60, 431, 1017), (205, 537, 1017, 762), (1017, 431, 152, 761), (762, 1017, 761, 271), (538, 205, 762, 1018), (76, 538, 1018, 544), (1018, 762, 271, 763), (544, 1018, 763, 208), (761, 152, 432, 1019), (271, 761, 1019, 764), (1019, 432, 14, 335), (764, 1019, 335, 104), (763, 271, 764, 1020), (208, 763, 1020, 543), (1020, 764, 104, 336), (543, 1020, 336, 36), (542, 76, 544, 1021), (207, 542, 1021, 766), (1021, 544, 208, 765), (766, 1021, 765, 272), (541, 207, 766, 1022), (47, 541, 1022, 378), (1022, 766, 272, 767), (378, 1022, 767, 125), (765, 208, 543, 1023), (272, 765, 1023, 768), (1023, 543, 36, 334), (768, 1023, 334, 103), (767, 272, 768, 1024), (125, 767, 1024, 377), (1024, 768, 103, 333), (377, 1024, 333, 6), (375, 8, 383, 1025), (124, 375, 1025, 770), (1025, 383, 128, 769), (770, 1025, 769, 273), (376, 124, 770, 1026), (46, 376, 1026, 547), (1026, 770, 273, 771), (547, 1026, 771, 210), (769, 128, 384, 1027), (273, 769, 1027, 772), (1027, 384, 48, 545), (772, 1027, 545, 209), (771, 273, 772, 1028), (210, 771, 1028, 548), (1028, 772, 209, 546), (548, 1028, 546, 77), (374, 46, 547, 1029), (123, 374, 1029, 774), (1029, 547, 210, 773), (774, 1029, 773, 274), (373, 123, 774, 1030), (19, 373, 1030, 438), (1030, 774, 274, 775), (438, 1030, 775, 155), (773, 210, 548, 1031), (274, 773, 1031, 776), (1031, 548, 77, 550), (776, 1031, 550, 211), (775, 274, 776, 1032), (155, 775, 1032, 437), (1032, 776, 211, 549), (437, 1032, 549, 62), (545, 48, 382, 1033), (209, 545, 1033, 778), (1033, 382, 127, 777), (778, 1033, 777, 275), (546, 209, 778, 1034), (77, 546, 1034, 552), (1034, 778, 275, 779), (552, 1034, 779, 212), (777, 127, 381, 1035), (275, 777, 1035, 780), (1035, 381, 20, 434), (780, 1035, 434, 153), (779, 275, 780, 1036), (212, 779, 1036, 551), (1036, 780, 153, 433), (551, 1036, 433, 61), (550, 77, 552, 1037), (211, 550, 1037, 782), (1037, 552, 212, 781), (782, 1037, 781, 276), (549, 211, 782, 1038), (62, 549, 1038, 439), (1038, 782, 276, 783), (439, 1038, 783, 156), (781, 212, 551, 1039), (276, 781, 1039, 784), (1039, 551, 61, 435), (784, 1039, 435, 154), (783, 276, 784, 1040), (156, 783, 1040, 440), (1040, 784, 154, 436), (440, 1040, 436, 24), (371, 19, 438, 1041), (122, 371, 1041, 786), (1041, 438, 155, 785), (786, 1041, 785, 277), (372, 122, 786, 1042), (45, 372, 1042, 555), (1042, 786, 277, 787), (555, 1042, 787, 214), (785, 155, 437, 1043), (277, 785, 1043, 788), (1043, 437, 62, 553), (788, 1043, 553, 213), (787, 277, 788, 1044), (214, 787, 1044, 556), (1044, 788, 213, 554), (556, 1044, 554, 78), (370, 45, 555, 1045), (121, 370, 1045, 790), (1045, 555, 214, 789), (790, 1045, 789, 278), (369, 121, 790, 1046), (7, 369, 1046, 341), (1046, 790, 278, 791), (341, 1046, 791, 107), (789, 214, 556, 1047), (278, 789, 1047, 792), (1047, 556, 78, 558), (792, 1047, 558, 215), (791, 278, 792, 1048), (107, 791, 1048, 342), (1048, 792, 215, 557), (342, 1048, 557, 38), (553, 62, 439, 1049), (213, 553, 1049, 794), (1049, 439, 156, 793), (794, 1049, 793, 279), (554, 213, 794, 1050), (78, 554, 1050, 560), (1050, 794, 279, 795), (560, 1050, 795, 216), (793, 156, 440, 1051), (279, 793, 1051, 796), (1051, 440, 24, 442), (796, 1051, 442, 157), (795, 279, 796, 1052), (216, 795, 1052, 559), (1052, 796, 157, 441), (559, 1052, 441, 63), (558, 78, 560, 1053), (215, 558, 1053, 798), (1053, 560, 216, 797), (798, 1053, 797, 280), (557, 215, 798, 1054), (38, 557, 1054, 344), (1054, 798, 280, 799), (344, 1054, 799, 108), (797, 216, 559, 1055), (280, 797, 1055, 800), (1055, 559, 63, 443), (800, 1055, 443, 158), (799, 280, 800, 1056), (108, 799, 1056, 343), (1056, 800, 158, 444), (343, 1056, 444, 15), (434, 20, 379, 1057), (153, 434, 1057, 802), (1057, 379, 126, 801), (802, 1057, 801, 281), (433, 153, 802, 1058), (61, 433, 1058, 563), (1058, 802, 281, 803), (563, 1058, 803, 218), (801, 126, 380, 1059), (281, 801, 1059, 804), (1059, 380, 47, 561), (804, 1059, 561, 217), (803, 281, 804, 1060), (218, 803, 1060, 564), (1060, 804, 217, 562), (564, 1060, 562, 79), (435, 61, 563, 1061), (154, 435, 1061, 806), (1061, 563, 218, 805), (806, 1061, 805, 282), (436, 154, 806, 1062), (24, 436, 1062, 448), (1062, 806, 282, 807), (448, 1062, 807, 160), (805, 218, 564, 1063), (282, 805, 1063, 808), (1063, 564, 79, 566), (808, 1063, 566, 219), (807, 282, 808, 1064), (160, 807, 1064, 447), (1064, 808, 219, 565), (447, 1064, 565, 64), (561, 47, 378, 1065), (217, 561, 1065, 810), (1065, 378, 125, 809), (810, 1065, 809, 283), (562, 217, 810, 1066), (79, 562, 1066, 568), (1066, 810, 283, 811), (568, 1066, 811, 220), (809, 125, 377, 1067), (283, 809, 1067, 812), (1067, 377, 6, 327), (812, 1067, 327, 100), (811, 283, 812, 1068), (220, 811, 1068, 567), (1068, 812, 100, 328), (567, 1068, 328, 34), (566, 79, 568, 1069), (219, 566, 1069, 814), (1069, 568, 220, 813), (814, 1069, 813, 284), (565, 219, 814, 1070), (64, 565, 1070, 445), (1070, 814, 284, 815), (445, 1070, 815, 159), (813, 220, 567, 1071), (284, 813, 1071, 816), (1071, 567, 34, 326), (816, 1071, 326, 99), (815, 284, 816, 1072), (159, 815, 1072, 446), (1072, 816, 99, 325), (446, 1072, 325, 13), (442, 24, 448, 1073), (157, 442, 1073, 818), (1073, 448, 160, 817), (818, 1073, 817, 285), (441, 157, 818, 1074), (63, 441, 1074, 571), (1074, 818, 285, 819), (571, 1074, 819, 222), (817, 160, 447, 1075), (285, 817, 1075, 820), (1075, 447, 64, 569), (820, 1075, 569, 221), (819, 285, 820, 1076), (222, 819, 1076, 572), (1076, 820, 221, 570), (572, 1076, 570, 80), (443, 63, 571, 1077), (158, 443, 1077, 822), (1077, 571, 222, 821), (822, 1077, 821, 286), (444, 158, 822, 1078), (15, 444, 1078, 339), (1078, 822, 286, 823), (339, 1078, 823, 106), (821, 222, 572, 1079), (286, 821, 1079, 824), (1079, 572, 80, 574), (824, 1079, 574, 223), (823, 286, 824, 1080), (106, 823, 1080, 340), (1080, 824, 223, 573), (340, 1080, 573, 37), (569, 64, 445, 1081), (221, 569, 1081, 826), (1081, 445, 159, 825), (826, 1081, 825, 287), (570, 221, 826, 1082), (80, 570, 1082, 576), (1082, 826, 287, 827), (576, 1082, 827, 224), (825, 159, 446, 1083), (287, 825, 1083, 828), (1083, 446, 13, 323), (828, 1083, 323, 98), (827, 287, 828, 1084), (224, 827, 1084, 575), (1084, 828, 98, 324), (575, 1084, 324, 33), (574, 80, 576, 1085), (223, 574, 1085, 830), (1085, 576, 224, 829), (830, 1085, 829, 288), (573, 223, 830, 1086), (37, 573, 1086, 338), (1086, 830, 288, 831), (338, 1086, 831, 105), (829, 224, 575, 1087), (288, 829, 1087, 832), (1087, 575, 33, 322), (832, 1087, 322, 97), (831, 288, 832, 1088), (105, 831, 1088, 337), (1088, 832, 97, 321), (337, 1088, 321, 3)])
me_concavestaticbrush.materials.append(mat_dummy)
me_concavestaticbrush.use_remesh_preserve_volume = False
me_concavestaticbrush.use_remesh_preserve_attributes = False
me_concavestaticbrush.use_mirror_vertex_groups = False
me_concavestaticbrush.update()

# ---- objects
ob_controller = bpy.data.objects.new('Controller', me_controller)
ob_concavestaticbrush = bpy.data.objects.new('ConcaveStaticBrush', me_concavestaticbrush)

# ---- transforms, parenting, visibility, modifiers, constraints
ob_controller.location = (0.0, 0.0, -6.5)
ob_controller.scale = (0.5, 0.5, 0.5)
ob_controller.lock_rotations_4d = False
ob_controller.empty_display_type = 'ARROWS'
ob_controller.lineart.crease_threshold = 0.0
ob_concavestaticbrush.location = (0.5, 0.5, 0.5)
ob_concavestaticbrush.lock_rotations_4d = False
ob_concavestaticbrush.empty_display_type = 'ARROWS'
ob_concavestaticbrush.lineart.crease_threshold = 0.0

# ---- collection membership
col_collection_1.objects.link(ob_controller)
col_collection_1.objects.link(ob_concavestaticbrush)
col_collection_2.objects.link(ob_concavestaticbrush)

# ---- scene / render settings (as saved in the file)
scene.frame_start = 1; scene.frame_end = 250; scene.frame_set(1)
scene.render.engine = 'BLENDER_EEVEE_NEXT'
scene.render.image_settings.file_format = 'JPEG'
scene.render.image_settings.color_mode = 'RGB'
scene.render.image_settings.compression = 90
scene.render.resolution_x = 800
scene.render.resolution_y = 600
scene.render.pixel_aspect_x = 100.0
scene.render.pixel_aspect_y = 100.0
scene.render.fps = 25
scene.render.dither_intensity = 0.0
scene.render.use_compositing = False
scene.render.use_sequencer = False
scene.render.bake_margin = 2
scene.render.bake_bias = 0.0
scene.render.use_stamp_time = False
scene.render.use_stamp_date = False
scene.render.use_stamp_frame = False
scene.render.use_stamp_camera = False
scene.render.use_stamp_scene = False
scene.render.use_stamp_filename = False
scene.render.use_stamp_render_time = False
scene.render.stamp_font_size = 0
scene.cycles.use_denoising = False
scene.cycles.samples = 10
scene.cycles.sampling_pattern = 'TABULATED_SOBOL'
scene.cycles.light_sampling_threshold = 0.0
scene.cycles.use_adaptive_sampling = False
scene.cycles.use_light_tree = False
scene.cycles.blur_glossy = 0.0
scene.cycles.volume_bounces = 1
scene.cycles.pixel_filter_type = 'GAUSSIAN'
scene.cycles.sample_clamp_indirect = 0.0
scene.view_settings.view_transform = 'Raw'
bpy.context.view_layer.update()

# ---- added for rendering (the .blend has no active camera): camera
cam_auto = bpy.data.cameras.new('AutoCamera')
cam_auto.lens = 50.0
cam_auto.sensor_width = 36.0
cam_auto.clip_end = 1000.0
ob_auto_camera = bpy.data.objects.new('AutoCamera', cam_auto)
scene.collection.objects.link(ob_auto_camera)
ob_auto_camera.location = (42.3688, -50.8426, 30.3951)
ob_auto_camera.rotation_euler = (1.09748, -7.21219e-08, 0.694738)
scene.camera = ob_auto_camera
bpy.context.view_layer.update()
